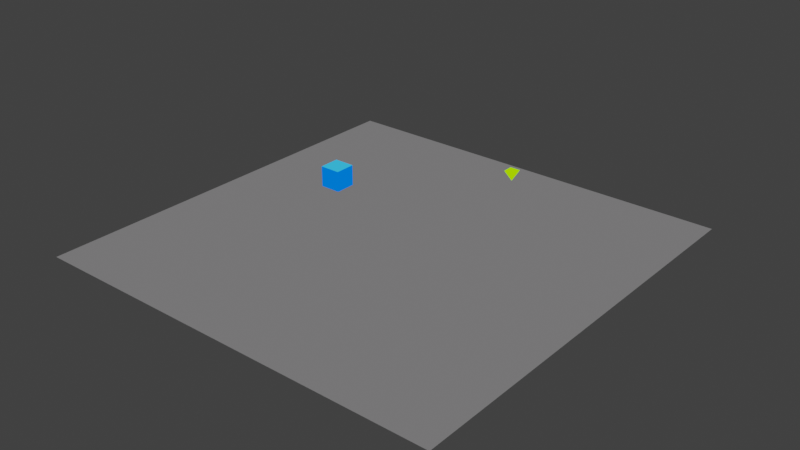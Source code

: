# Source: paths.blend  (saved by Blender 5.1.30; exported with 4.5.12 LTS)
import bpy
from mathutils import Matrix  # noqa: F401  (used for matrix-valued properties, if any)

bpy.ops.wm.read_factory_settings(use_empty=True)
scene = bpy.context.scene
scene.name = 'Scene'

# ---- collections
col_collection = bpy.data.collections.new('Collection'); scene.collection.children.link(col_collection)

# ---- materials (node trees are filled in below, after node groups)
mat_material = bpy.data.materials.new('Material')
mat_material.alpha_threshold = 0.0
mat_material.use_backface_culling = True
mat_material.use_backface_culling_lightprobe_volume = False
mat_material.use_transparent_shadow = False
mat_material.line_color = (0.0, 0.0, 0.0, 1.0)

# ---- material node trees
mat_material.use_nodes = True; mat_material.node_tree.nodes.clear()
_N = mat_material.node_tree.nodes; _L = mat_material.node_tree.links
n0 = _N.new('ShaderNodeOutputMaterial'); n0.name = 'Material Output'; n0.location = (300, 300)
n1 = _N.new('ShaderNodeBackground'); n1.name = 'Background'; n1.location = (10, 300)
n2 = _N.new('ShaderNodeVertexColor'); n2.name = 'Vertex Color'; n2.location = (-180, 280)
_L.new(n1.outputs[0], n0.inputs[0])
_L.new(n2.outputs[0], n1.inputs[0])
n0.is_active_output = True

# ---- world
world_world = bpy.data.worlds.new('World'); scene.world = world_world
world_world.use_nodes = True; world_world.node_tree.nodes.clear()
_N = world_world.node_tree.nodes; _L = world_world.node_tree.links
n0 = _N.new('ShaderNodeOutputWorld'); n0.name = 'World Output'; n0.location = (300, 300)
n1 = _N.new('ShaderNodeBackground'); n1.name = 'Background'; n1.location = (10, 300)
n1.inputs[0].default_value = (0.04445, 0.04445, 0.04445, 1.0)
_L.new(n1.outputs[0], n0.inputs[0])
n0.is_active_output = True
world_world.color = (0.05088, 0.05088, 0.05088)
world_world.use_sun_shadow = False
world_world.sun_shadow_jitter_overblur = 0.0

# ---- meshes
me_cube_003 = bpy.data.meshes.new('Cube.003')
me_cube_003.from_pydata([(-0.5, -0.5, -0.5), (-0.5, -0.5, 0.5), (-0.5, 0.5, -0.5), (-0.5, 0.5, 0.5), (0.5, -0.5, -0.5), (0.5, -0.5, 0.5), (0.5, 0.5, -0.5), (0.5, 0.5, 0.5)], [], [(0, 1, 3, 2), (2, 3, 7, 6), (6, 7, 5, 4), (4, 5, 1, 0), (2, 6, 4, 0), (7, 3, 1, 5)])
_uv = me_cube_003.uv_layers.new(name='UVMap')
_uv.uv.foreach_set('vector', [0.375, 0.0, 0.625, 0.0, 0.625, 0.25, 0.375, 0.25, 0.375, 0.25, 0.625, 0.25, 0.625, 0.5, 0.375, 0.5, 0.375, 0.5, 0.625, 0.5, 0.625, 0.75, 0.375, 0.75, 0.375, 0.75, 0.625, 0.75, 0.625, 1.0, 0.375, 1.0, 0.125, 0.5, 0.375, 0.5, 0.375, 0.75, 0.125, 0.75, 0.625, 0.5, 0.875, 0.5, 0.875, 0.75, 0.625, 0.75])
_ca = me_cube_003.color_attributes.new('_Col', 'BYTE_COLOR', 'CORNER')
_ca.data.foreach_set('color', [0.0, 0.1559, 1.0, 1.0, 0.0, 0.1559, 1.0, 1.0, 0.0, 0.1559, 1.0, 1.0, 0.0, 0.1559, 1.0, 1.0, 0.0, 0.1559, 1.0, 1.0, 0.0, 0.1559, 1.0, 1.0, 0.0, 0.1559, 1.0, 1.0, 0.0, 0.1559, 1.0, 1.0, 0.0, 0.1559, 1.0, 1.0, 0.0, 0.1559, 1.0, 1.0, 0.0, 0.1559, 1.0, 1.0, 0.0, 0.1559, 1.0, 1.0, 0.0, 0.1559, 1.0, 1.0, 0.0, 0.1559, 1.0, 1.0, 0.0, 0.1559, 1.0, 1.0, 0.0, 0.1559, 1.0, 1.0, 0.0, 0.1559, 1.0, 1.0, 0.0, 0.1559, 1.0, 1.0, 0.0, 0.1559, 1.0, 1.0, 0.0, 0.1559, 1.0, 1.0, 0.03434, 0.4851, 1.0, 1.0, 0.03434, 0.4851, 1.0, 1.0, 0.03434, 0.4851, 1.0, 1.0, 0.03434, 0.4851, 1.0, 1.0])
me_cube_003.materials.append(mat_material)
me_cube_003.use_remesh_fix_poles = True
me_cube_003.use_remesh_preserve_attributes = False
me_cube_003.use_paint_bone_selection = False
me_cube_003.use_paint_mask = True
me_cube_003.update()
me_plane_001 = bpy.data.meshes.new('Plane.001')
me_plane_001.from_pydata([(-10.0, -10.0, 0.0), (10.0, -10.0, 0.0), (-10.0, 10.0, 0.0), (10.0, 10.0, 0.0), (-10.0, 0.0, 0.0), (0.0, -10.0, 0.0), (10.0, 0.0, 0.0), (0.0, 10.0, 0.0), (0.0, 0.0, 0.0)], [], [(8, 6, 3, 7), (4, 8, 7, 2), (0, 5, 8, 4), (5, 1, 6, 8)])
_uv = me_plane_001.uv_layers.new(name='UVMap')
_uv.uv.foreach_set('vector', [0.5, 0.5, 1.0, 0.5, 1.0, 1.0, 0.5, 1.0, 0.0, 0.5, 0.5, 0.5, 0.5, 1.0, 0.0, 1.0, 0.0, 0.0, 0.5, 0.0, 0.5, 0.5, 0.0, 0.5, 0.5, 0.0, 1.0, 0.0, 1.0, 0.5, 0.5, 0.5])
_ca = me_plane_001.color_attributes.new('_Col', 'BYTE_COLOR', 'CORNER')
_ca.data.foreach_set('color', [0.15, 0.147, 0.15, 1.0, 0.15, 0.147, 0.15, 1.0, 0.15, 0.147, 0.15, 1.0, 0.15, 0.147, 0.15, 1.0, 0.15, 0.147, 0.15, 1.0, 0.15, 0.147, 0.15, 1.0, 0.15, 0.147, 0.15, 1.0, 0.15, 0.147, 0.15, 1.0, 0.15, 0.147, 0.15, 1.0, 0.15, 0.147, 0.15, 1.0, 0.15, 0.147, 0.15, 1.0, 0.15, 0.147, 0.15, 1.0, 0.15, 0.147, 0.15, 1.0, 0.15, 0.147, 0.15, 1.0, 0.15, 0.147, 0.15, 1.0, 0.15, 0.147, 0.15, 1.0])
me_plane_001.materials.append(mat_material)
me_plane_001.use_remesh_fix_poles = True
me_plane_001.use_remesh_preserve_attributes = False
me_plane_001.update()
me_cube = bpy.data.meshes.new('Cube')
me_cube.from_pydata([(0.0, 0.0, 0.4), (-0.25, -0.25, 0.9), (-0.25, 0.25, 0.9), (0.25, -0.25, 0.9), (0.25, 0.25, 0.9)], [], [(0, 1, 2), (0, 2, 4), (0, 4, 3), (0, 3, 1), (4, 2, 1, 3)])
_uv = me_cube.uv_layers.new(name='UVMap')
_uv.uv.foreach_set('vector', [0.375, 0.0, 0.625, 0.0, 0.625, 0.25, 0.375, 0.25, 0.625, 0.25, 0.625, 0.5, 0.375, 0.5, 0.625, 0.5, 0.625, 0.75, 0.375, 0.75, 0.625, 0.75, 0.625, 1.0, 0.625, 0.5, 0.875, 0.5, 0.875, 0.75, 0.625, 0.75])
_ca = me_cube.color_attributes.new('_Attribute', 'BYTE_COLOR', 'CORNER')
_ca.data.foreach_set('color', [0.402, 1.0, 0.0, 1.0, 0.402, 1.0, 0.0, 1.0, 0.402, 1.0, 0.0, 1.0, 0.402, 1.0, 0.0, 1.0, 0.402, 1.0, 0.0, 1.0, 0.402, 1.0, 0.0, 1.0, 0.402, 1.0, 0.0, 1.0, 0.402, 1.0, 0.0, 1.0, 0.402, 1.0, 0.0, 1.0, 0.402, 1.0, 0.0, 1.0, 0.402, 1.0, 0.0, 1.0, 0.402, 1.0, 0.0, 1.0, 0.402, 1.0, 0.0, 1.0, 0.402, 1.0, 0.0, 1.0, 0.402, 1.0, 0.0, 1.0, 0.402, 1.0, 0.0, 1.0])
me_cube.materials.append(mat_material)
me_cube.update()

# ---- curves / text
cu_path = bpy.data.curves.new('Path', 'CURVE')
cu_path.dimensions = '3D'
_sp = cu_path.splines.new('NURBS'); _sp.points.add(7)
_sp.points.foreach_set('co', [-3.6, 1.688, 0.0, 1.0, -0.1, 3.688, 0.0, 1.0, -0.1, 7.688, 0.0, 1.0, 5.4, 7.688, 0.0, 1.0, 10.9, 3.688, 0.0, 1.0, 5.4, 3.688, 0.0, 1.0, 5.4, -0.3125, 0.0, 1.0, -0.9, -0.8125, 0.0, 1.0])
_sp.order_u = 2
_sp.order_v = 0
_sp.use_cyclic_u = True
cu_path.use_path = True
cu_path.fill_mode = 'FULL'

# ---- objects
ob_cube = bpy.data.objects.new('Cube', me_cube_003)
ob_plane = bpy.data.objects.new('Plane', me_plane_001)
ob_path = bpy.data.objects.new('Path', cu_path)
ob_pointmarker = bpy.data.objects.new('PointMarker', me_cube)

# ---- transforms, parenting, visibility, modifiers, constraints
ob_cube.location = (-5.0, 2.0, 1.0)
ob_plane.location = (0.0, 0.0, 0.0)
ob_path.location = (-1.0, 0.0, 1.0)
ob_pointmarker.location = (2.0, 6.0, 1.0)

# ---- collection membership
col_collection.objects.link(ob_cube)
col_collection.objects.link(ob_plane)
col_collection.objects.link(ob_path)
col_collection.objects.link(ob_pointmarker)

# ---- scene / render settings (as saved in the file)
scene.frame_start = 1; scene.frame_end = 250; scene.frame_set(1)
scene.render.engine = 'BLENDER_EEVEE_NEXT'
scene.render.resolution_x = 640
scene.render.resolution_y = 360
scene.render.fps = 60
scene.render.bake_bias = 0.0
scene.render.bake_samples = 0
scene.cycles.sampling_pattern = 'TABULATED_SOBOL'
scene.cycles.use_light_tree = False
scene.view_settings.view_transform = 'Filmic'
bpy.context.view_layer.update()

# ---- added for rendering (the .blend has no active camera and no usable light): camera, sun
cam_auto = bpy.data.cameras.new('AutoCamera')
cam_auto.lens = 50.0
cam_auto.sensor_width = 36.0
cam_auto.clip_end = 1000.0
ob_auto_camera = bpy.data.objects.new('AutoCamera', cam_auto)
scene.collection.objects.link(ob_auto_camera)
ob_auto_camera.location = (27.2785, -32.1942, 22.4628)
ob_auto_camera.rotation_euler = (1.09748, -7.21219e-08, 0.694738)
scene.camera = ob_auto_camera
light_auto_sun = bpy.data.lights.new('AutoSun', 'SUN')
light_auto_sun.energy = 3.0
light_auto_sun.angle = 0.0523599
ob_auto_sun = bpy.data.objects.new('AutoSun', light_auto_sun)
scene.collection.objects.link(ob_auto_sun)
ob_auto_sun.rotation_euler = (0.872665, 0.174533, 0.523599)
bpy.context.view_layer.update()
